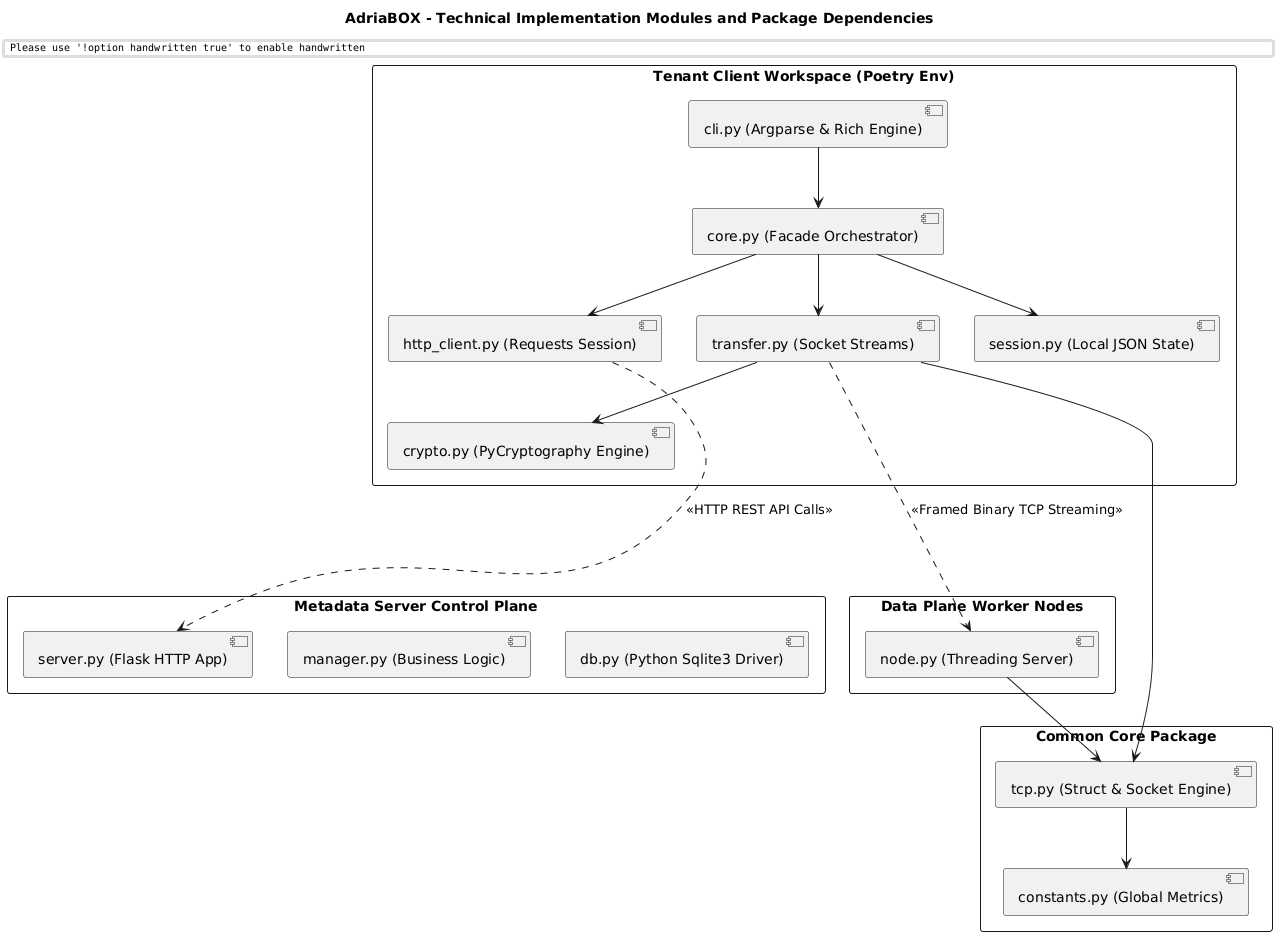

The diagram above was rendered by PlantUML. Its source (embedded in the PNG):
@startuml
skinparam handwritten false
skinparam monochrome true
skinparam packageStyle rect
skinparam defaultFontName "Arial"
skinparam shading false

title AdriaBOX - Technical Implementation Modules and Package Dependencies

package "Tenant Client Workspace (Poetry Env)" #White {
    component [cli.py (Argparse & Rich Engine)] as CLI
    component [core.py (Facade Orchestrator)] as Core
    component [http_client.py (Requests Session)] as HTTP
    component [transfer.py (Socket Streams)] as Transfer
    component [session.py (Local JSON State)] as Session
    component [crypto.py (PyCryptography Engine)] as Crypto
}

package "Metadata Server Control Plane" #White {
    component [server.py (Flask HTTP App)] as Server
    component [manager.py (Business Logic)] as Manager
    component [db.py (Python Sqlite3 Driver)] as DB
}

package "Data Plane Worker Nodes" #White {
    component [node.py (Threading Server)] as Node
}

package "Common Core Package" #White {
    component [tcp.py (Struct & Socket Engine)] as TCP
    component [constants.py (Global Metrics)] as Constants
}

CLI --> Core
Core --> HTTP
Core --> Transfer
Core --> Session
Transfer --> Crypto

HTTP ....> Server : "<<HTTP REST API Calls>>"
Transfer ....> Node : "<<Framed Binary TCP Streaming>>"
Node --> TCP
Transfer --> TCP
TCP --> Constants
@enduml